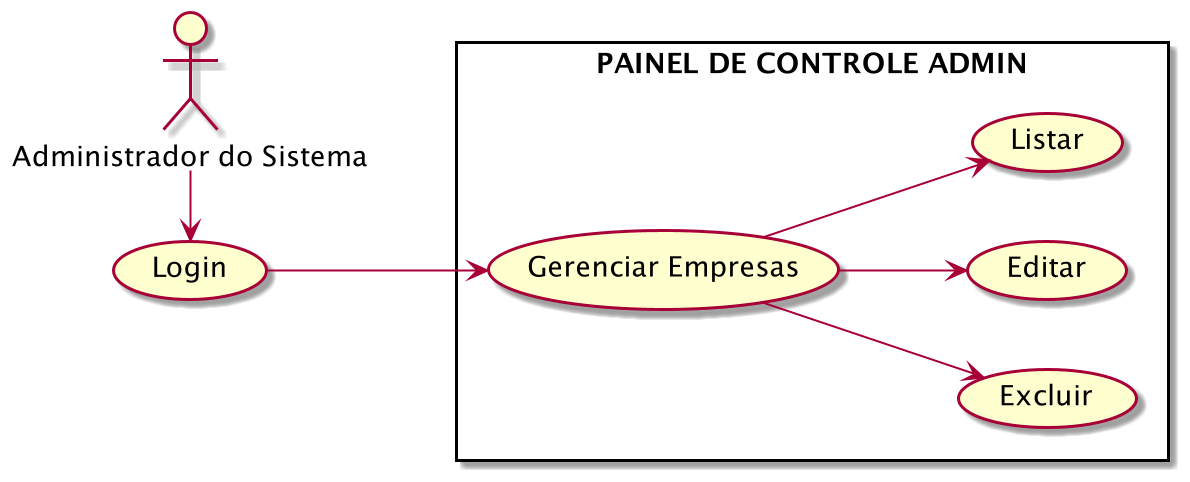

The diagram above was rendered by PlantUML. Its source (embedded in the PNG):
@startuml
left to right direction

Admin as "Administrador do Sistema"

rectangle "PAINEL DE CONTROLE ADMIN" {
    (Gerenciar Empresas) as handle
    (Excluir) as delete
    (Editar) as edit
    (Listar) as list
}

(Login) as login

Admin -r--> login
login --> handle
handle --> edit
handle --> delete
handle --> list

@enduml